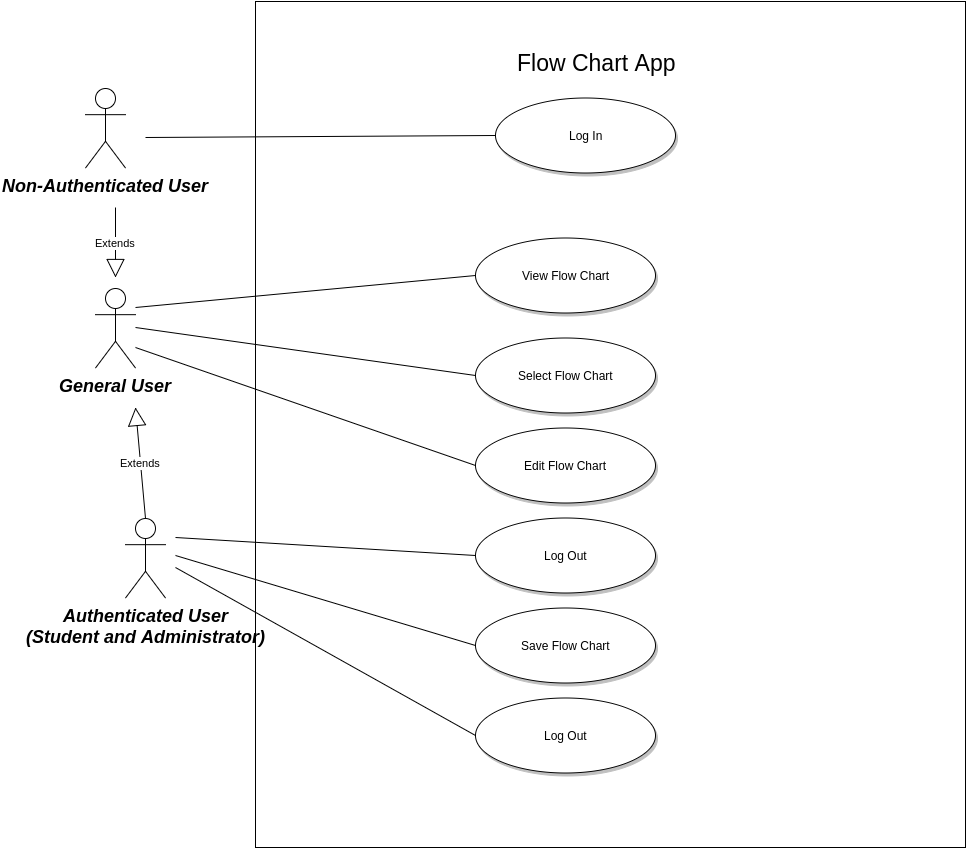

The diagram above was exported from draw.io. Its source (the exported page's mxGraphModel, read from the mxfile embedded in the PNG):
<mxGraphModel dx="1361" dy="2411" grid="1" gridSize="10" guides="1" tooltips="1" connect="1" arrows="1" fold="1" page="1" pageScale="1.5" pageWidth="850" pageHeight="1100" math="0" shadow="0">
  <root>
    <mxCell id="0" style=";html=1;" />
    <mxCell id="1" style=";html=1;" parent="0" />
    <mxCell id="3ad32e17de4fb8af-165" value="" style="whiteSpace=wrap;html=1;" vertex="1" parent="1">
      <mxGeometry x="280" y="-226" width="710" height="846" as="geometry" />
    </mxCell>
    <mxCell id="119" value="View Flow Chart" style="shape=mxgraph.flowchart.on-page_reference;fillColor=#FFFFFF;strokeColor=#000000;strokeWidth=1;shadow=1;gradientColor=none;html=1;" vertex="1" parent="1">
      <mxGeometry x="500" y="10" width="180" height="75" as="geometry" />
    </mxCell>
    <mxCell id="121" value="Select Flow Chart" style="shape=mxgraph.flowchart.on-page_reference;fillColor=#FFFFFF;strokeColor=#000000;strokeWidth=1;shadow=1;gradientColor=none;html=1;" vertex="1" parent="1">
      <mxGeometry x="500" y="110.5" width="180" height="75" as="geometry" />
    </mxCell>
    <mxCell id="122" value="Save Flow Chart" style="shape=mxgraph.flowchart.on-page_reference;fillColor=#FFFFFF;strokeColor=#000000;strokeWidth=1;shadow=1;gradientColor=none;html=1;" vertex="1" parent="1">
      <mxGeometry x="500" y="380" width="180" height="75" as="geometry" />
    </mxCell>
    <mxCell id="128" value="Edit Flow Chart" style="shape=mxgraph.flowchart.on-page_reference;fillColor=#FFFFFF;strokeColor=#000000;strokeWidth=1;shadow=1;gradientColor=none;html=1;" vertex="1" parent="1">
      <mxGeometry x="500" y="200.5" width="180" height="75" as="geometry" />
    </mxCell>
    <mxCell id="129" value="Log Out" style="shape=mxgraph.flowchart.on-page_reference;fillColor=#FFFFFF;strokeColor=#000000;strokeWidth=1;shadow=1;gradientColor=none;html=1;" vertex="1" parent="1">
      <mxGeometry x="500" y="290" width="180" height="75" as="geometry" />
    </mxCell>
    <mxCell id="130" value="Log In" style="shape=mxgraph.flowchart.on-page_reference;fillColor=#FFFFFF;strokeColor=#000000;strokeWidth=1;shadow=1;gradientColor=none;html=1;" vertex="1" parent="1">
      <mxGeometry x="520" y="-130" width="180" height="75" as="geometry" />
    </mxCell>
    <mxCell id="139" value="" style="edgeStyle=none;entryX=0;entryY=0.5;entryPerimeter=0;strokeWidth=1;endArrow=none;endFill=1;strokeColor=#000000;html=1;" edge="1" parent="1" target="119">
      <mxGeometry width="100" height="100" as="geometry">
        <mxPoint x="160" y="80" as="sourcePoint" />
        <mxPoint x="100" as="targetPoint" />
      </mxGeometry>
    </mxCell>
    <mxCell id="140" value="" style="edgeStyle=none;entryX=0;entryY=0.5;entryPerimeter=0;strokeWidth=1;endArrow=none;endFill=1;strokeColor=#000000;html=1;" edge="1" parent="1" target="121">
      <mxGeometry width="100" height="100" as="geometry">
        <mxPoint x="160" y="100" as="sourcePoint" />
        <mxPoint x="100" as="targetPoint" />
      </mxGeometry>
    </mxCell>
    <mxCell id="141" value="" style="edgeStyle=none;entryX=0;entryY=0.5;entryPerimeter=0;strokeWidth=1;endArrow=none;endFill=1;strokeColor=#000000;html=1;" edge="1" parent="1" target="122">
      <mxGeometry width="100" height="100" as="geometry">
        <mxPoint x="200" y="328" as="sourcePoint" />
        <mxPoint x="100" as="targetPoint" />
      </mxGeometry>
    </mxCell>
    <mxCell id="154" value="" style="edgeStyle=none;strokeWidth=1;endArrow=none;endFill=1;strokeColor=#000000;html=1;entryX=0;entryY=0.5;entryPerimeter=0;" edge="1" parent="1" target="130">
      <mxGeometry width="100" height="100" as="geometry">
        <mxPoint x="170" y="-90" as="sourcePoint" />
        <mxPoint x="970" y="530" as="targetPoint" />
      </mxGeometry>
    </mxCell>
    <mxCell id="157" value="" style="edgeStyle=none;entryX=0;entryY=0.5;entryPerimeter=0;strokeWidth=1;endArrow=none;endFill=1;strokeColor=#000000;html=1;" edge="1" parent="1" target="129">
      <mxGeometry width="100" height="100" as="geometry">
        <mxPoint x="200" y="310" as="sourcePoint" />
        <mxPoint x="100" as="targetPoint" />
      </mxGeometry>
    </mxCell>
    <mxCell id="3ad32e17de4fb8af-159" value="" style="edgeStyle=none;entryX=0;entryY=0.5;entryPerimeter=0;strokeWidth=1;endArrow=none;endFill=1;strokeColor=#000000;html=1;" edge="1" parent="1" target="128">
      <mxGeometry x="10" y="10" width="100" height="100" as="geometry">
        <mxPoint x="160" y="120" as="sourcePoint" />
        <mxPoint x="510" y="58" as="targetPoint" />
      </mxGeometry>
    </mxCell>
    <mxCell id="3ad32e17de4fb8af-160" value="Log Out" style="shape=mxgraph.flowchart.on-page_reference;fillColor=#FFFFFF;strokeColor=#000000;strokeWidth=1;shadow=1;gradientColor=none;html=1;" vertex="1" parent="1">
      <mxGeometry x="500" y="470" width="180" height="75" as="geometry" />
    </mxCell>
    <mxCell id="3ad32e17de4fb8af-162" value="" style="edgeStyle=none;entryX=0;entryY=0.5;entryPerimeter=0;strokeWidth=1;endArrow=none;endFill=1;strokeColor=#000000;html=1;" edge="1" parent="1" target="3ad32e17de4fb8af-160">
      <mxGeometry x="10" y="10" width="100" height="100" as="geometry">
        <mxPoint x="200" y="340" as="sourcePoint" />
        <mxPoint x="510" y="338" as="targetPoint" />
      </mxGeometry>
    </mxCell>
    <mxCell id="3ad32e17de4fb8af-166" value="&lt;font style=&quot;font-size: 23px&quot;&gt;Flow Chart App&lt;/font&gt;" style="text;html=1;resizable=0;points=[];autosize=1;align=left;verticalAlign=top;spacingTop=-4;" vertex="1" parent="1">
      <mxGeometry x="540" y="-180" width="170" height="20" as="geometry" />
    </mxCell>
    <mxCell id="3ad32e17de4fb8af-167" value="General User" style="shape=umlActor;verticalLabelPosition=bottom;verticalAlign=top;fillColor=#FFFFFF;strokeColor=#000000;fontStyle=3;fontSize=18;fontFamily=Helvetica;strokeWidth=1;html=1;gradientColor=none;" vertex="1" parent="1">
      <mxGeometry x="120" y="60.5" width="40" height="80" as="geometry" />
    </mxCell>
    <mxCell id="3ad32e17de4fb8af-168" value="Authenticated User&lt;div&gt;(Student and Administrator)&lt;/div&gt;" style="shape=umlActor;verticalLabelPosition=bottom;verticalAlign=top;fillColor=#FFFFFF;strokeColor=#000000;fontStyle=3;fontSize=18;fontFamily=Helvetica;strokeWidth=1;html=1;gradientColor=none;" vertex="1" parent="1">
      <mxGeometry x="150" y="290.5" width="40" height="80" as="geometry" />
    </mxCell>
    <mxCell id="3ad32e17de4fb8af-169" value="Non-Authenticated User" style="shape=umlActor;verticalLabelPosition=bottom;verticalAlign=top;fillColor=#FFFFFF;strokeColor=#000000;fontStyle=3;fontSize=18;fontFamily=Helvetica;strokeWidth=1;html=1;gradientColor=none;" vertex="1" parent="1">
      <mxGeometry x="110" y="-139.5" width="40" height="80" as="geometry" />
    </mxCell>
    <mxCell id="3ad32e17de4fb8af-171" value="Extends" style="endArrow=block;endSize=16;endFill=0;html=1;exitX=0.5;exitY=0;exitPerimeter=0;" edge="1" parent="1" source="3ad32e17de4fb8af-168">
      <mxGeometry width="160" relative="1" as="geometry">
        <mxPoint x="-30" y="610" as="sourcePoint" />
        <mxPoint x="160" y="180" as="targetPoint" />
      </mxGeometry>
    </mxCell>
    <mxCell id="3ad32e17de4fb8af-172" style="edgeStyle=orthogonalEdgeStyle;rounded=0;html=1;exitX=0.5;exitY=0.5;exitPerimeter=0;entryX=0.5;entryY=0.5;entryPerimeter=0;jettySize=auto;orthogonalLoop=1;" edge="1" parent="1" source="3ad32e17de4fb8af-169" target="3ad32e17de4fb8af-169">
      <mxGeometry relative="1" as="geometry" />
    </mxCell>
    <mxCell id="3ad32e17de4fb8af-173" value="Extends" style="endArrow=block;endSize=16;endFill=0;html=1;" edge="1" parent="1">
      <mxGeometry x="160" y="190" width="160" as="geometry">
        <mxPoint x="140" y="-20" as="sourcePoint" />
        <mxPoint x="140" y="50" as="targetPoint" />
      </mxGeometry>
    </mxCell>
  </root>
</mxGraphModel>